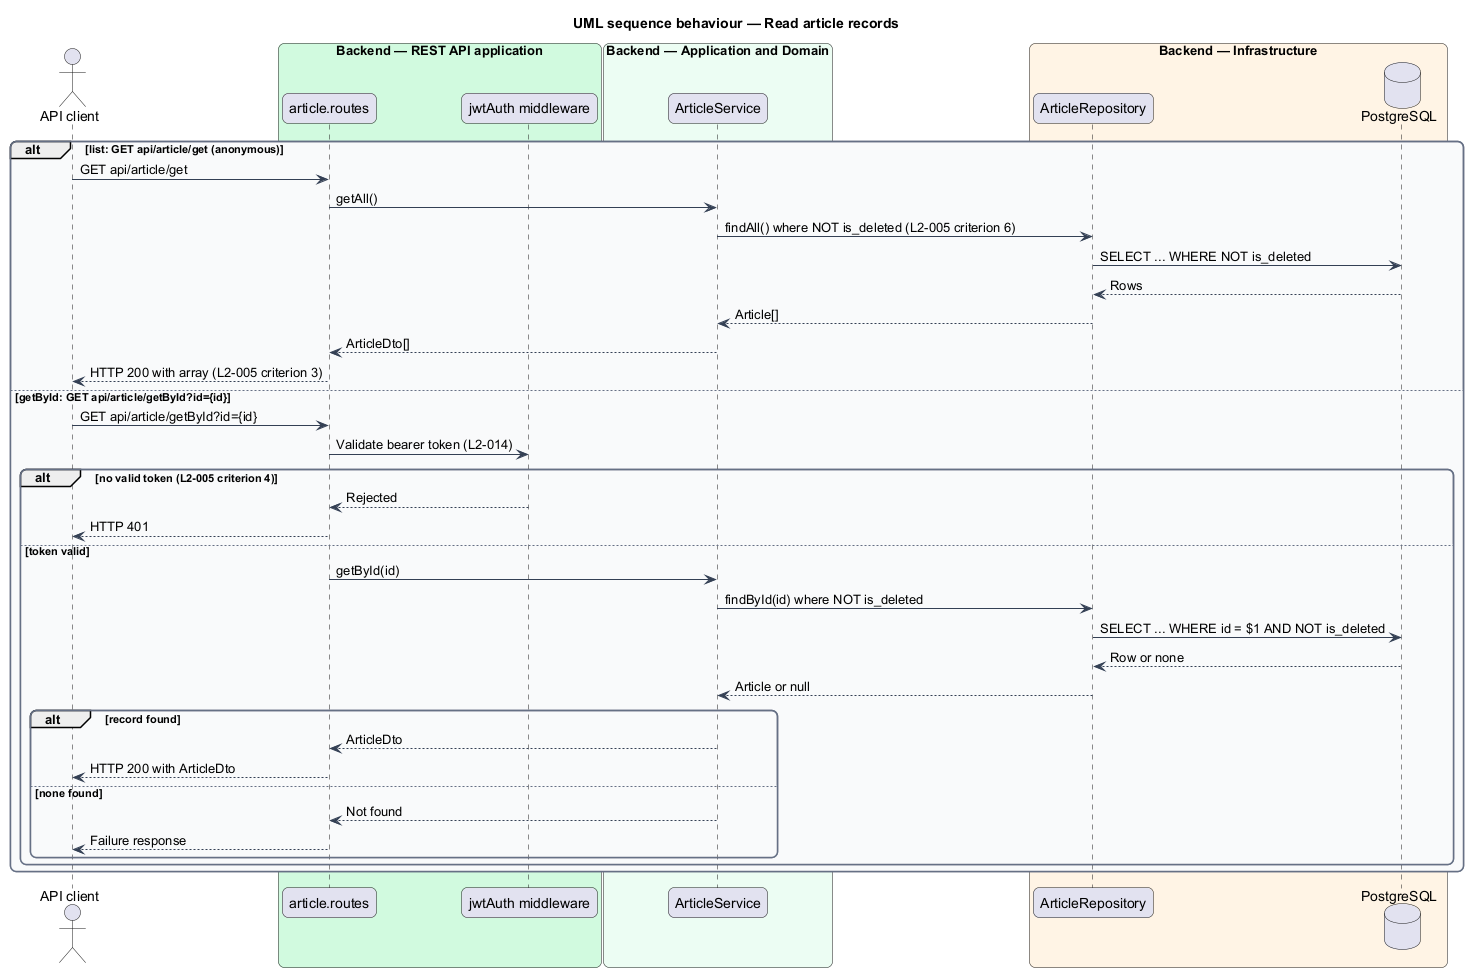

The diagram above was rendered by PlantUML. Its source (embedded in the PNG):
@startuml
title UML sequence behaviour — Read article records
skinparam backgroundColor #FFFFFF
skinparam shadowing false
skinparam roundcorner 12
skinparam defaultFontName Arial
skinparam ArrowColor #344054
skinparam rectangle {
  BorderColor #344054
  FontColor #101828
}
skinparam package {
  BorderColor #667085
  FontColor #101828
  BackgroundColor #F9FAFB
}
actor "API client" as actor
box "Backend — REST API application" #D1FADF
  participant "article.routes" as routes
  participant "jwtAuth middleware" as auth
end box
box "Backend — Application and Domain" #ECFDF3
  participant "ArticleService" as service
end box
box "Backend — Infrastructure" #FFF4E5
  participant "ArticleRepository" as repo
  database "PostgreSQL" as db
end box
alt list: GET api/article/get (anonymous)
  actor -> routes : GET api/article/get
  routes -> service : getAll()
  service -> repo : findAll() where NOT is_deleted (L2-005 criterion 6)
  repo -> db : SELECT ... WHERE NOT is_deleted
  db --> repo : Rows
  repo --> service : Article[]
  service --> routes : ArticleDto[]
  routes --> actor : HTTP 200 with array (L2-005 criterion 3)
else getById: GET api/article/getById?id={id}
  actor -> routes : GET api/article/getById?id={id}
  routes -> auth : Validate bearer token (L2-014)
  alt no valid token (L2-005 criterion 4)
    auth --> routes : Rejected
    routes --> actor : HTTP 401
  else token valid
    routes -> service : getById(id)
    service -> repo : findById(id) where NOT is_deleted
    repo -> db : SELECT ... WHERE id = $1 AND NOT is_deleted
    db --> repo : Row or none
    repo --> service : Article or null
    alt record found
      service --> routes : ArticleDto
      routes --> actor : HTTP 200 with ArticleDto
    else none found
      service --> routes : Not found
      routes --> actor : Failure response
    end
  end
end
@enduml